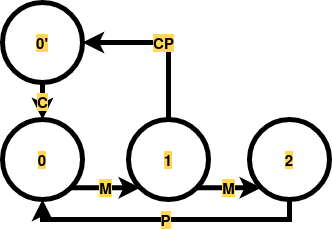

The diagram above was exported from draw.io. Its source (the exported page's mxGraphModel, read from the mxfile embedded in the PNG):
<mxGraphModel dx="2062" dy="1127" grid="0" gridSize="10" guides="1" tooltips="1" connect="1" arrows="1" fold="1" page="1" pageScale="1" pageWidth="850" pageHeight="1100" math="0" shadow="0">
  <root>
    <mxCell id="0" />
    <mxCell id="1" parent="0" />
    <mxCell id="4X8KTRlx_P7SyIEg4Hc1-1" value="0" style="ellipse;whiteSpace=wrap;html=1;aspect=fixed;strokeWidth=5;fontStyle=1;fontSize=15;labelBackgroundColor=#FFD754;" vertex="1" parent="1">
      <mxGeometry x="47" y="510" width="80" height="80" as="geometry" />
    </mxCell>
    <mxCell id="4X8KTRlx_P7SyIEg4Hc1-6" value="M" style="edgeStyle=orthogonalEdgeStyle;rounded=0;orthogonalLoop=1;jettySize=auto;html=1;exitX=1;exitY=1;exitDx=0;exitDy=0;entryX=0;entryY=1;entryDx=0;entryDy=0;strokeWidth=5;fontStyle=1;fontSize=15;labelBackgroundColor=#FFD754;" edge="1" parent="1" source="4X8KTRlx_P7SyIEg4Hc1-2" target="4X8KTRlx_P7SyIEg4Hc1-3">
      <mxGeometry relative="1" as="geometry" />
    </mxCell>
    <mxCell id="4X8KTRlx_P7SyIEg4Hc1-9" value="CP" style="edgeStyle=orthogonalEdgeStyle;rounded=0;orthogonalLoop=1;jettySize=auto;html=1;exitX=0.5;exitY=0;exitDx=0;exitDy=0;entryX=1;entryY=0.5;entryDx=0;entryDy=0;strokeWidth=5;fontStyle=1;fontSize=15;labelBackgroundColor=#FFD754;" edge="1" parent="1" source="4X8KTRlx_P7SyIEg4Hc1-2" target="4X8KTRlx_P7SyIEg4Hc1-4">
      <mxGeometry relative="1" as="geometry" />
    </mxCell>
    <mxCell id="4X8KTRlx_P7SyIEg4Hc1-2" value="1" style="ellipse;whiteSpace=wrap;html=1;aspect=fixed;strokeWidth=5;fontStyle=1;fontSize=15;labelBackgroundColor=#FFD754;" vertex="1" parent="1">
      <mxGeometry x="173" y="510" width="80" height="80" as="geometry" />
    </mxCell>
    <mxCell id="4X8KTRlx_P7SyIEg4Hc1-7" value="P" style="edgeStyle=orthogonalEdgeStyle;rounded=0;orthogonalLoop=1;jettySize=auto;html=1;exitX=0.5;exitY=1;exitDx=0;exitDy=0;entryX=0.5;entryY=1;entryDx=0;entryDy=0;strokeWidth=5;fontStyle=1;fontSize=15;labelBackgroundColor=#FFD754;" edge="1" parent="1" source="4X8KTRlx_P7SyIEg4Hc1-3" target="4X8KTRlx_P7SyIEg4Hc1-1">
      <mxGeometry relative="1" as="geometry" />
    </mxCell>
    <mxCell id="4X8KTRlx_P7SyIEg4Hc1-3" value="2" style="ellipse;whiteSpace=wrap;html=1;aspect=fixed;strokeWidth=5;fontStyle=1;fontSize=15;labelBackgroundColor=#FFD754;" vertex="1" parent="1">
      <mxGeometry x="294" y="510" width="80" height="80" as="geometry" />
    </mxCell>
    <mxCell id="4X8KTRlx_P7SyIEg4Hc1-11" value="C" style="edgeStyle=orthogonalEdgeStyle;rounded=0;orthogonalLoop=1;jettySize=auto;html=1;exitX=0.5;exitY=1;exitDx=0;exitDy=0;entryX=0.5;entryY=0;entryDx=0;entryDy=0;strokeWidth=5;fontStyle=1;fontSize=15;labelBackgroundColor=#FFD754;" edge="1" parent="1" source="4X8KTRlx_P7SyIEg4Hc1-4" target="4X8KTRlx_P7SyIEg4Hc1-1">
      <mxGeometry relative="1" as="geometry" />
    </mxCell>
    <mxCell id="4X8KTRlx_P7SyIEg4Hc1-4" value="0'" style="ellipse;whiteSpace=wrap;html=1;aspect=fixed;strokeWidth=5;fontStyle=1;fontSize=15;labelBackgroundColor=#FFD754;" vertex="1" parent="1">
      <mxGeometry x="47" y="393" width="80" height="80" as="geometry" />
    </mxCell>
    <mxCell id="4X8KTRlx_P7SyIEg4Hc1-5" value="M" style="endArrow=classic;html=1;exitX=1;exitY=1;exitDx=0;exitDy=0;entryX=0;entryY=1;entryDx=0;entryDy=0;strokeWidth=5;fontStyle=1;fontSize=15;labelBackgroundColor=#FFD754;" edge="1" parent="1" source="4X8KTRlx_P7SyIEg4Hc1-1" target="4X8KTRlx_P7SyIEg4Hc1-2">
      <mxGeometry width="50" height="50" relative="1" as="geometry">
        <mxPoint x="118" y="684" as="sourcePoint" />
        <mxPoint x="168" y="634" as="targetPoint" />
      </mxGeometry>
    </mxCell>
  </root>
</mxGraphModel>